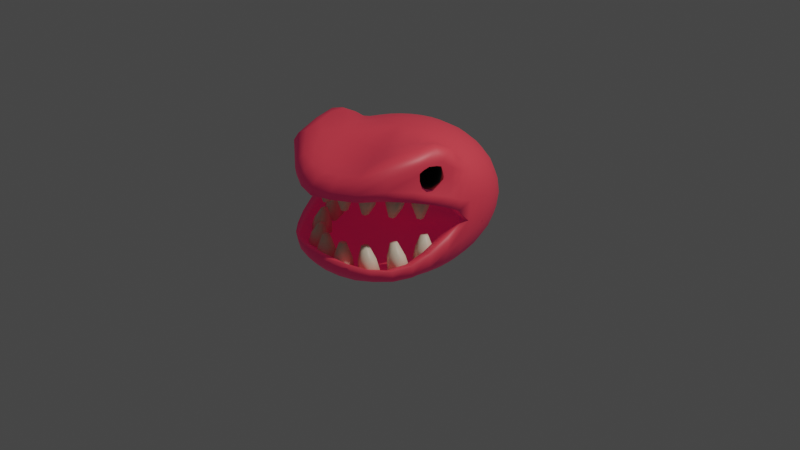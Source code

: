 # Source: plant.blend  (saved by Blender 2.93.20; exported with 4.5.12 LTS)
import bpy
from mathutils import Matrix  # noqa: F401  (used for matrix-valued properties, if any)

bpy.ops.wm.read_factory_settings(use_empty=True)
scene = bpy.context.scene
scene.name = 'Scene'

# ---- collections
col_collection = bpy.data.collections.new('Collection'); scene.collection.children.link(col_collection)

# ---- materials (node trees are filled in below, after node groups)
mat_teeth = bpy.data.materials.new('teeth')
mat_teeth.use_transparent_shadow = False
mat_head = bpy.data.materials.new('head')
mat_head.use_transparent_shadow = False
mat_eye = bpy.data.materials.new('eye')
mat_eye.use_transparent_shadow = False

# ---- material node trees
mat_teeth.use_nodes = True; mat_teeth.node_tree.nodes.clear()
_N = mat_teeth.node_tree.nodes; _L = mat_teeth.node_tree.links
n0 = _N.new('ShaderNodeBsdfPrincipled'); n0.name = 'Principled BSDF'; n0.location = (10, 300)
n0.distribution = 'GGX'
n0.subsurface_method = 'BURLEY'
n0.inputs[0].default_value = (0.8, 0.7139, 0.5395, 1.0)
n0.inputs[3].default_value = 1.45
n0.inputs[27].default_value = (0.0, 0.0, 0.0, 1.0)
n0.inputs[28].default_value = 1.0
n1 = _N.new('ShaderNodeOutputMaterial'); n1.name = 'Material Output'; n1.location = (300, 300)
_L.new(n0.outputs[0], n1.inputs[0])
n1.is_active_output = True
mat_head.use_nodes = True; mat_head.node_tree.nodes.clear()
_N = mat_head.node_tree.nodes; _L = mat_head.node_tree.links
n0 = _N.new('ShaderNodeBsdfPrincipled'); n0.name = 'Principled BSDF'; n0.location = (10, 300)
n0.distribution = 'GGX'
n0.subsurface_method = 'BURLEY'
n0.inputs[0].default_value = (0.8, 0.05746, 0.05746, 1.0)
n0.inputs[3].default_value = 1.45
n0.inputs[27].default_value = (0.0578, 0.001894, 0.01695, 1.0)
n0.inputs[28].default_value = 1.0
n1 = _N.new('ShaderNodeOutputMaterial'); n1.name = 'Material Output'; n1.location = (300, 300)
_L.new(n0.outputs[0], n1.inputs[0])
n1.is_active_output = True
mat_eye.use_nodes = True; mat_eye.node_tree.nodes.clear()
_N = mat_eye.node_tree.nodes; _L = mat_eye.node_tree.links
n0 = _N.new('ShaderNodeBsdfPrincipled'); n0.name = 'Principled BSDF'; n0.location = (10, 300)
n0.distribution = 'GGX'
n0.subsurface_method = 'BURLEY'
n0.inputs[0].default_value = (0.0, 0.0, 0.0, 1.0)
n0.inputs[1].default_value = 0.8424
n0.inputs[2].default_value = 0.07635
n0.inputs[3].default_value = 1.45
n0.inputs[27].default_value = (0.0, 0.0, 0.0, 1.0)
n0.inputs[28].default_value = 1.0
n1 = _N.new('ShaderNodeOutputMaterial'); n1.name = 'Material Output'; n1.location = (300, 300)
_L.new(n0.outputs[0], n1.inputs[0])
n1.is_active_output = True

# ---- world
world_world = bpy.data.worlds.new('World'); scene.world = world_world
world_world.use_nodes = True; world_world.node_tree.nodes.clear()
_N = world_world.node_tree.nodes; _L = world_world.node_tree.links
n0 = _N.new('ShaderNodeOutputWorld'); n0.name = 'World Output'; n0.location = (300, 300)
n1 = _N.new('ShaderNodeBackground'); n1.name = 'Background'; n1.location = (10, 300)
n1.inputs[0].default_value = (0.05088, 0.05088, 0.05088, 1.0)
_L.new(n1.outputs[0], n0.inputs[0])
n0.is_active_output = True
world_world.color = (0.05088, 0.05088, 0.05088)
world_world.use_sun_shadow = False
world_world.sun_shadow_jitter_overblur = 0.0

# ---- cameras
cam_camera = bpy.data.cameras.new('Camera')
cam_camera.clip_end = 100.0
cam_camera.ortho_scale = 7.314

# ---- lights
light_light = bpy.data.lights.new('Light', 'POINT')
light_light.transmission_factor = 0.0
light_light.energy = 1000.0
light_light.shadow_soft_size = 0.1
light_light.shadow_maximum_resolution = 0.006
light_light.use_absolute_resolution = True

# ---- meshes
me_sphere = bpy.data.meshes.new('Sphere')
me_sphere.from_pydata([(0.0, 0.1951, 1.014), (0.0, 0.3827, 0.9842), (0.0, 0.5556, 0.925), (0.0, 0.7071, 0.8388), (0.0, 0.8315, 0.7292), (0.0, 0.9239, 0.6009), (0.0, 0.9808, 0.4593), (0.0, 0.8315, -0.1166), (0.0, 0.7071, -0.2328), (0.0, 0.5556, -0.3275), (0.0, -0.2179, 0.988), (0.0, -0.4312, 0.9264), (0.0, -0.6205, 0.8495), (0.0, -0.7893, 0.8153), (0.0, -0.9329, 0.7971), (0.0, -1.045, 0.7738), (0.0, -1.112, 0.699), (0.0, -1.08, -0.008964), (0.0, -1.053, -0.1341), (0.0, -0.9788, -0.2218), (0.0, -0.8646, -0.2742), (0.0, -0.7201, -0.3057), (0.0, -0.5568, -0.3407), (0.0, -0.3827, -0.3973), (0.0, -0.1951, -0.4398), (-0.05111, -0.2207, 0.9903), (-0.1055, -0.4448, 0.9294), (-0.1513, -0.6367, 0.8607), (-0.1845, -0.7968, 0.839), (-0.2039, -0.9266, 0.8238), (-0.2132, -1.02, 0.7863), (-0.218, -1.066, 0.7045), (-0.1951, -1.06, -0.008724), (-0.1913, -1.034, -0.1338), (-0.1802, -0.961, -0.2218), (-0.1622, -0.8487, -0.2744), (-0.1379, -0.7065, -0.3059), (-0.1084, -0.5461, -0.3408), (-0.07466, -0.3753, -0.3973), (-0.03806, -0.1913, -0.4398), (-0.09005, -0.2149, 0.993), (-0.1915, -0.4421, 0.9404), (-0.2988, -0.6331, 0.9037), (-0.364, -0.7702, 0.8808), (-0.397, -0.8723, 0.8485), (-0.4209, -0.9397, 0.7966), (-0.4364, -0.9576, 0.7078), (-0.3827, -1.003, -0.008745), (-0.3753, -0.9779, -0.1331), (-0.3536, -0.9084, -0.2208), (-0.3182, -0.8013, -0.2733), (-0.2706, -0.6662, -0.3051), (-0.2126, -0.5145, -0.3405), (-0.1464, -0.3536, -0.3973), (-0.07466, -0.1802, -0.4398), (-0.1253, -0.2003, 0.9961), (-0.281, -0.4212, 0.9665), (-0.4575, -0.5961, 0.984), (-0.5741, -0.6917, 0.9872), (-0.6331, -0.7468, 0.9554), (-0.6638, -0.7811, 0.8838), (-0.6632, -0.7779, 0.7608), (-0.5556, -0.8916, -0.04271), (-0.5449, -0.8772, -0.1438), (-0.5133, -0.821, -0.2078), (-0.4619, -0.7236, -0.2601), (-0.3928, -0.6003, -0.2966), (-0.3087, -0.4629, -0.3371), (-0.2126, -0.3182, -0.3973), (-0.1084, -0.1622, -0.4398), (-0.1553, -0.1769, 0.9995), (-0.3556, -0.3781, 0.9919), (-0.5834, -0.5069, 1.038), (-0.7066, -0.4582, 1.016), (-0.7505, -0.4043, 0.9438), (-0.719, -0.3871, 0.8461), (-0.7277, -0.4967, 0.691), (-0.7071, -0.7487, -0.05062), (-0.6935, -0.7394, -0.1475), (-0.6533, -0.6976, -0.1966), (-0.5879, -0.6185, -0.2359), (-0.5, -0.5114, -0.2817), (-0.3928, -0.3935, -0.332), (-0.2706, -0.2706, -0.3973), (-0.1379, -0.1379, -0.4398), (-0.1787, -0.1455, 1.003), (-0.4015, -0.3117, 1.003), (-0.6394, -0.3241, 1.058), (-0.7405, -0.2256, 1.049), (-0.7994, -0.199, 0.9344), (-0.733, -0.1932, 0.7611), (-0.7595, -0.2927, 0.6126), (-0.8179, -0.5896, -0.004452), (-0.8076, -0.5857, -0.1028), (-0.7627, -0.5529, -0.1613), (-0.6878, -0.4896, -0.2089), (-0.5872, -0.4029, -0.2665), (-0.4619, -0.3091, -0.3287), (-0.3182, -0.2126, -0.3973), (-0.1622, -0.1084, -0.4398), (0.0, -0.002122, 1.013), (-0.1948, -0.1075, 1.007), (-0.4168, -0.2275, 0.9975), (-0.6266, -0.1553, 1.06), (-0.7736, -0.06835, 1.008), (-0.8252, -0.08797, 0.8448), (-0.81, -0.0905, 0.7087), (-0.8467, -0.152, 0.579), (-0.8781, -0.417, 0.08494), (-0.8702, -0.4126, -0.04006), (-0.8247, -0.389, -0.1142), (-0.7483, -0.3393, -0.1887), (-0.6444, -0.2776, -0.2582), (-0.5128, -0.2128, -0.3286), (-0.3536, -0.1464, -0.3973), (-0.1802, -0.07466, -0.4398), (-0.2032, -0.06481, 1.009), (-0.4114, -0.1341, 0.9849), (-0.5959, -0.04031, 1.003), (-0.7689, 0.0169, 0.9231), (-0.8196, 0.01286, 0.7924), (-0.8399, -0.008256, 0.6698), (-0.8809, -0.03783, 0.5247), (-0.892, -0.1954, 0.1934), (-0.887, -0.2062, 0.04209), (-0.8489, -0.2027, -0.08163), (-0.7759, -0.173, -0.174), (-0.674, -0.1395, -0.2525), (-0.5419, -0.1076, -0.3278), (-0.3753, -0.07466, -0.3973), (-0.1913, -0.03806, -0.4398), (-0.2039, -0.01974, 1.012), (-0.3997, -0.03831, 0.9788), (-0.5708, 0.03206, 0.9452), (-0.7502, 0.08436, 0.8721), (-0.7966, 0.09379, 0.7578), (-0.851, 0.1008, 0.6438), (-0.8821, 0.1036, 0.4754), (-0.2061, -1.018, 0.6145), (-0.8799, 0.02372, 0.09067), (-0.8465, -0.002186, -0.05139), (-0.7786, 0.0009554, -0.1545), (-0.6806, 0.004164, -0.2431), (-0.5507, 0.001504, -0.3275), (-0.3827, -5.96e-08, -0.3973), (-0.1951, -5.96e-08, -0.4398), (-0.1971, 0.02519, 1.013), (-0.3841, 0.05485, 0.9823), (-0.5547, 0.1089, 0.9251), (-0.7081, 0.1652, 0.8439), (-0.7803, 0.2068, 0.7482), (-0.8403, 0.2415, 0.6213), (-0.8708, 0.2495, 0.4542), (-0.8776, 0.2397, 0.2823), (-0.8643, 0.217, 0.1222), (-0.8274, 0.1894, -0.01982), (-0.7621, 0.1718, -0.1332), (-0.6676, 0.1452, -0.2347), (-0.5405, 0.1098, -0.3275), (-0.3753, 0.07466, -0.3973), (-0.1913, 0.03806, -0.4398), (-0.1833, 0.06768, 1.014), (-0.3565, 0.1398, 0.9838), (-0.5138, 0.2112, 0.9244), (-0.6441, 0.2766, 0.84), (-0.7393, 0.3351, 0.7343), (-0.8042, 0.3792, 0.6062), (-0.8391, 0.4013, 0.4548), (-0.8482, 0.4037, 0.2962), (-0.8332, 0.3914, 0.1451), (-0.794, 0.3679, 0.007093), (-0.7284, 0.3297, -0.1185), (-0.6355, 0.2761, -0.2328), (-0.5112, 0.2132, -0.3275), (-0.3536, 0.1464, -0.3973), (-0.1802, 0.07466, -0.4398), (-0.1634, 0.1057, 1.014), (-0.3184, 0.2122, 0.9842), (-0.4619, 0.3087, 0.925), (-0.5854, 0.3936, 0.8388), (-0.6786, 0.4659, 0.7292), (-0.7432, 0.521, 0.6009), (-0.7809, 0.5556, 0.4593), (-0.7924, 0.5676, 0.3103), (-0.7773, 0.5567, 0.1607), (-0.7372, 0.5229, 0.01645), (-0.672, 0.4679, -0.1166), (-0.581, 0.395, -0.2328), (-0.4619, 0.3087, -0.3275), (-0.3182, 0.2126, -0.3973), (-0.1622, 0.1084, -0.4398), (-0.1381, 0.1375, 1.014), (-0.2706, 0.2706, 0.9842), (-0.3928, 0.3928, 0.925), (-0.5, 0.5, 0.8388), (-0.5869, 0.5883, 0.7292), (-0.6487, 0.6547, 0.6009), (-0.6856, 0.696, 0.4593), (-0.6974, 0.7101, 0.3105), (-0.6839, 0.6965, 0.1608), (-0.646, 0.6555, 0.01645), (-0.5846, 0.589, -0.1166), (-0.4998, 0.5001, -0.2328), (-0.3928, 0.3928, -0.3275), (-0.2706, 0.2706, -0.3973), (-0.1379, 0.1379, -0.4398), (-0.1084, 0.1622, 1.014), (-0.2126, 0.3182, 0.9842), (-0.3087, 0.4619, 0.925), (-0.3928, 0.5879, 0.8388), (-0.4619, 0.6913, 0.7292), (-0.5133, 0.7682, 0.6009), (-0.5449, 0.8155, 0.4593), (-0.5556, 0.8315, 0.3105), (-0.5449, 0.8155, 0.1608), (-0.5133, 0.7682, 0.01645), (-0.4619, 0.6913, -0.1166), (-0.3928, 0.5879, -0.2328), (-0.3087, 0.4619, -0.3275), (-0.2126, 0.3182, -0.3973), (-0.1084, 0.1622, -0.4398), (-0.07466, 0.1802, 1.014), (-0.1464, 0.3536, 0.9842), (-0.2126, 0.5133, 0.925), (-0.2706, 0.6533, 0.8388), (-0.3182, 0.7682, 0.7292), (-0.3536, 0.8536, 0.6009), (-0.3753, 0.9061, 0.4593), (-0.3827, 0.9239, 0.3105), (-0.3753, 0.9061, 0.1608), (-0.3536, 0.8536, 0.01645), (-0.3182, 0.7682, -0.1166), (-0.2706, 0.6533, -0.2328), (-0.2126, 0.5133, -0.3275), (-0.1464, 0.3536, -0.3973), (-0.07466, 0.1802, -0.4398), (-0.03806, 0.1913, 1.014), (-0.07466, 0.3753, 0.9842), (-0.1084, 0.5449, 0.925), (-0.1379, 0.6935, 0.8388), (-0.1622, 0.8155, 0.7292), (-0.1802, 0.9061, 0.6009), (-0.1913, 0.9619, 0.4593), (-0.1951, 0.9808, 0.3105), (-0.1913, 0.9619, 0.1608), (-0.1802, 0.9061, 0.01645), (-0.1622, 0.8155, -0.1166), (-0.1379, 0.6935, -0.2328), (-0.1084, 0.5449, -0.3275), (-0.07466, 0.3753, -0.3973), (-0.03806, 0.1913, -0.4398), (0.0, 1.0, 0.3105), (0.0, 0.9808, 0.1608), (0.0, 0.9239, 0.01645), (0.0, 0.3827, -0.3973), (0.0, 0.1951, -0.4398), (0.0, -8.941e-08, -0.4539), (0.0, -1.124, 0.6196), (-0.1721, -1.063, -0.008428), (-0.4382, -0.9421, 0.6319), (-0.6446, -0.7555, 0.6557), (-0.7318, -0.5101, 0.5915), (-0.8819, -0.04703, 0.414), (-0.8864, 0.07434, 0.2733), (-0.2184, -1.065, 0.6284), (-0.7953, -0.3189, 0.5319), (-0.8588, -0.181, 0.4803), (-0.1687, -1.036, -0.1335), (0.0, -1.025, 0.6174), (0.0, -1.003, -0.02736), (-0.7631, -0.1976, 0.4722), (-0.7109, -0.3304, 0.5225), (-0.7738, 0.07264, 0.2479), (-0.775, -0.4189, 0.06886), (-0.7822, -0.1973, 0.1729), (-0.6236, -0.7487, -0.06477), (-0.7239, -0.5909, -0.0195), (-0.3375, -1.003, -0.01143), (-0.49, -0.8916, -0.05373), (-0.6507, -0.504, 0.5834), (-0.5595, -0.7165, 0.6348), (-0.3767, -0.9066, 0.6105), (-0.7748, -0.05681, 0.4052), (-0.859, 0.3069, 0.1798), (-0.8284, 0.1896, 0.3926), (-0.7783, 0.07679, 0.4881), (-0.6979, -0.03791, 0.5513), (-0.7988, -0.2067, -0.004513), (-0.8192, 0.02955, 0.118), (-0.6476, -0.5681, -0.136), (-0.7457, -0.3938, -0.0981), (-0.3568, -0.9043, -0.1107), (-0.522, -0.7835, -0.1572), (0.0, -0.3839, 0.6333), (-0.5466, -0.4645, 0.6897), (0.0, -0.7835, -0.218), (0.0, -0.4009, -0.2048), (0.0, 0.000997, -0.02184), (0.0, 0.05426, 0.327), (0.0, -0.8459, 0.7328), (-0.1749, -0.8276, 0.7294), (0.0, -0.6265, 0.7122), (0.0, -0.1686, 0.5182), (0.0, -0.03671, 0.4137), (0.0, 0.1639, 0.2261), (0.0, 0.285, 0.04444), (0.0, -0.9043, -0.1378), (0.0, -0.5687, -0.2308), (0.0, -0.2247, -0.1236), (-0.6236, -0.2141, 0.6254), (-0.3519, -0.6899, 0.727), (0.632, -0.2778, 0.163), (0.632, -0.3177, 0.163), (0.6666, -0.3376, 0.163), (0.7011, -0.3177, 0.163), (0.7011, -0.2778, 0.163), (0.6666, -0.2578, 0.163), (0.6666, -0.1777, -0.1338), (0.6666, -0.2038, 0.02621), (0.7705, -0.2377, -0.1338), (0.7479, -0.2508, 0.02621), (0.7705, -0.3577, -0.1338), (0.7479, -0.3447, 0.02621), (0.6666, -0.4177, -0.1338), (0.6666, -0.3916, 0.02621), (0.5627, -0.3577, -0.1338), (0.5853, -0.3447, 0.02621), (0.5627, -0.2377, -0.1338), (0.5853, -0.2508, 0.02621), (0.4752, -0.529, 0.107), (0.4752, -0.5689, 0.107), (0.5088, -0.5888, 0.1152), (0.5424, -0.5689, 0.1233), (0.5424, -0.529, 0.1233), (0.5088, -0.509, 0.1152), (0.5785, -0.4289, -0.1733), (0.5409, -0.455, -0.01777), (0.6795, -0.4889, -0.1489), (0.6199, -0.502, 0.001322), (0.6795, -0.6089, -0.1489), (0.6199, -0.5959, 0.001322), (0.5785, -0.6689, -0.1733), (0.5409, -0.6428, -0.01777), (0.4774, -0.6089, -0.1977), (0.4618, -0.5959, -0.03686), (0.4774, -0.4889, -0.1977), (0.4618, -0.502, -0.03686), (0.288, -0.7288, 0.07805), (0.288, -0.7687, 0.07805), (0.3219, -0.7887, 0.08495), (0.3558, -0.7687, 0.09184), (0.3558, -0.7288, 0.09184), (0.3219, -0.7088, 0.08495), (0.3811, -0.6288, -0.2058), (0.3492, -0.6549, -0.04905), (0.4829, -0.6888, -0.1851), (0.4288, -0.7018, -0.03283), (0.4829, -0.8088, -0.1851), (0.4288, -0.7957, -0.03283), (0.3811, -0.8688, -0.2058), (0.3492, -0.8426, -0.04905), (0.2793, -0.8088, -0.2266), (0.2695, -0.7957, -0.06527), (0.2793, -0.6888, -0.2266), (0.2695, -0.7018, -0.06527), (0.0889, -0.8346, 0.0761), (0.0889, -0.8745, 0.0761), (0.1235, -0.8945, 0.0761), (0.158, -0.8745, 0.0761), (0.158, -0.8346, 0.0761), (0.1235, -0.8146, 0.0761), (0.1235, -0.7345, -0.2207), (0.1235, -0.7607, -0.06065), (0.2274, -0.7945, -0.2207), (0.2048, -0.8076, -0.06065), (0.2274, -0.9145, -0.2207), (0.2048, -0.9015, -0.06065), (0.1235, -0.9745, -0.2207), (0.1235, -0.9484, -0.06065), (0.01954, -0.9145, -0.2207), (0.04215, -0.9015, -0.06065), (0.01954, -0.7945, -0.2207), (0.04215, -0.8076, -0.06065), (0.5988, -0.3056, 0.3438), (0.5988, -0.3422, 0.3438), (0.6305, -0.3605, 0.3438), (0.6622, -0.3422, 0.3438), (0.6622, -0.3056, 0.3438), (0.6305, -0.2873, 0.3438), (0.6305, -0.2139, 0.6158), (0.6305, -0.2378, 0.4692), (0.7258, -0.2689, 0.6158), (0.705, -0.2808, 0.4692), (0.7258, -0.3789, 0.6158), (0.705, -0.3669, 0.4692), (0.6305, -0.4339, 0.6158), (0.6305, -0.41, 0.4692), (0.5352, -0.3789, 0.6158), (0.5559, -0.3669, 0.4692), (0.5352, -0.2689, 0.6158), (0.5559, -0.2808, 0.4692), (0.455, -0.5359, 0.395), (0.455, -0.5725, 0.395), (0.4858, -0.5908, 0.3876), (0.5166, -0.5725, 0.3802), (0.5166, -0.5359, 0.3802), (0.4858, -0.5176, 0.3876), (0.5497, -0.4442, 0.6521), (0.5152, -0.4681, 0.5095), (0.6423, -0.4992, 0.6297), (0.5877, -0.5112, 0.492), (0.6423, -0.6092, 0.6297), (0.5877, -0.5972, 0.492), (0.5497, -0.6642, 0.6521), (0.5152, -0.6403, 0.5095), (0.4571, -0.6092, 0.6744), (0.4428, -0.5972, 0.527), (0.4571, -0.4992, 0.6744), (0.4428, -0.5112, 0.527), (0.2834, -0.7191, 0.4216), (0.2834, -0.7557, 0.4216), (0.3144, -0.774, 0.4153), (0.3455, -0.7557, 0.409), (0.3455, -0.7191, 0.409), (0.3144, -0.7008, 0.4153), (0.3687, -0.6274, 0.6819), (0.3395, -0.6513, 0.5382), (0.4621, -0.6824, 0.6629), (0.4125, -0.6944, 0.5233), (0.4621, -0.7924, 0.6629), (0.4125, -0.7805, 0.5233), (0.3687, -0.8474, 0.6819), (0.3395, -0.8235, 0.5382), (0.2754, -0.7924, 0.7009), (0.2664, -0.7805, 0.553), (0.2754, -0.6824, 0.7009), (0.2664, -0.6944, 0.553), (0.1008, -0.8161, 0.4234), (0.1008, -0.8527, 0.4234), (0.1325, -0.871, 0.4234), (0.1642, -0.8527, 0.4234), (0.1642, -0.8161, 0.4234), (0.1325, -0.7978, 0.4234), (0.1325, -0.7244, 0.6955), (0.1325, -0.7483, 0.5488), (0.2278, -0.7794, 0.6955), (0.2071, -0.7914, 0.5488), (0.2278, -0.8894, 0.6955), (0.2071, -0.8775, 0.5488), (0.1325, -0.9444, 0.6955), (0.1325, -0.9205, 0.5488), (0.03723, -0.8894, 0.6955), (0.05797, -0.8775, 0.5488), (0.03723, -0.7794, 0.6955), (0.05797, -0.7914, 0.5488), (-0.5451, -0.2248, 0.6509), (-0.5004, -0.1591, 0.7626), (-0.7781, -0.3389, 0.7097), (-0.7643, -0.2834, 0.6696), (-0.7317, -0.2252, 0.6489), (-0.685, -0.1732, 0.6508), (-0.6315, -0.1353, 0.6749), (-0.5792, -0.1174, 0.7177), (-0.5362, -0.1221, 0.7726), (-0.8038, -0.3227, 0.7524), (-0.8118, -0.2534, 0.7486), (-0.7936, -0.186, 0.7521), (-0.7521, -0.1308, 0.7625), (-0.6934, -0.09616, 0.7782), (-0.6266, -0.0874, 0.7967), (-0.5619, -0.1058, 0.8153), (-0.8043, -0.3367, 0.803), (-0.8127, -0.2794, 0.8419), (-0.7949, -0.22, 0.8741), (-0.7534, -0.1676, 0.8945), (-0.6947, -0.1301, 0.9001), (-0.6276, -0.1134, 0.8901), (-0.5624, -0.1199, 0.8658), (-0.7793, -0.3729, 0.8316), (-0.7666, -0.3462, 0.8949), (-0.7347, -0.3072, 0.9433), (-0.6882, -0.262, 0.9695), (-0.6345, -0.2174, 0.9694), (-0.5815, -0.1802, 0.9431), (-0.5374, -0.156, 0.8945), (-0.5089, -0.1486, 0.8312), (-0.7708, -0.3833, 0.7631), (-0.7435, -0.4099, 0.8217), (-0.7005, -0.4146, 0.8765), (-0.6483, -0.3966, 0.9193), (-0.5947, -0.3588, 0.9435), (-0.5481, -0.3068, 0.9454), (-0.5154, -0.2486, 0.9247), (-0.5016, -0.1931, 0.8846), (-0.7179, -0.4262, 0.7789), (-0.6531, -0.4446, 0.7975), (-0.5863, -0.4358, 0.8161), (-0.5277, -0.4012, 0.8317), (-0.4861, -0.346, 0.8421), (-0.468, -0.2786, 0.8457), (-0.476, -0.2093, 0.8418), (-0.7174, -0.4121, 0.7284), (-0.6521, -0.4186, 0.7042), (-0.5851, -0.4018, 0.6941), (-0.5263, -0.3644, 0.6997), (-0.4849, -0.312, 0.7202), (-0.467, -0.2526, 0.7523), (-0.4755, -0.1952, 0.7913), (-0.7423, -0.3759, 0.6997), (-0.6982, -0.3518, 0.6512), (-0.6453, -0.3146, 0.6248), (-0.5915, -0.27, 0.6247), (-0.5131, -0.1858, 0.6993)], [], [(12, 11, 26, 27), (19, 18, 267, 33, 34), (13, 12, 27, 28), (20, 19, 34, 35), (14, 13, 28, 29), (21, 20, 35, 36), (15, 14, 29, 30), (22, 21, 36, 37), (16, 15, 30, 31), (23, 22, 37, 38), (257, 16, 31, 264), (10, 100, 25), (256, 24, 39), (267, 258, 32, 33), (11, 10, 25, 26), (38, 37, 52, 53), (31, 30, 45, 46), (39, 38, 53, 54), (264, 31, 46, 259), (25, 100, 40), (256, 39, 54), (33, 32, 47, 48), (26, 25, 40, 41), (34, 33, 48, 49), (27, 26, 41, 42), (35, 34, 49, 50), (28, 27, 42, 43), (36, 35, 50, 51), (29, 28, 43, 44), (37, 36, 51, 52), (30, 29, 44, 45), (42, 41, 56, 57), (50, 49, 64, 65), (43, 42, 57, 58), (51, 50, 65, 66), (44, 43, 58, 59), (52, 51, 66, 67), (45, 44, 59, 60), (53, 52, 67, 68), (46, 45, 60, 61), (54, 53, 68, 69), (259, 46, 61, 260), (40, 100, 55), (256, 54, 69), (48, 47, 62, 63), (41, 40, 55, 56), (49, 48, 63, 64), (61, 60, 75, 76), (69, 68, 83, 84), (260, 61, 76, 261), (55, 100, 70), (256, 69, 84), (63, 62, 77, 78), (56, 55, 70, 71), (64, 63, 78, 79), (57, 56, 71, 72), (65, 64, 79, 80), (58, 57, 72, 73), (66, 65, 80, 81), (59, 58, 73, 74), (67, 66, 81, 82), (60, 59, 74, 75), (68, 67, 82, 83), (80, 79, 94, 95), (73, 72, 87, 88), (81, 80, 95, 96), (74, 73, 88, 89), (82, 81, 96, 97), (75, 74, 89, 90), (83, 82, 97, 98), (76, 75, 90, 91), (84, 83, 98, 99), (261, 76, 91, 265), (70, 100, 85), (256, 84, 99), (78, 77, 92, 93), (71, 70, 85, 86), (79, 78, 93, 94), (72, 71, 86, 87), (99, 98, 114, 115), (265, 91, 107, 266), (85, 100, 101), (256, 99, 115), (93, 92, 108, 109), (86, 85, 101, 102), (94, 93, 109, 110), (87, 86, 102, 103), (95, 94, 110, 111), (88, 87, 103, 104), (96, 95, 111, 112), (89, 88, 104, 105), (97, 96, 112, 113), (90, 89, 105, 106), (98, 97, 113, 114), (91, 90, 106, 107), (112, 111, 126, 127), (105, 104, 119, 120), (113, 112, 127, 128), (106, 105, 120, 121), (114, 113, 128, 129), (107, 106, 121, 122), (115, 114, 129, 130), (266, 107, 122, 262), (101, 100, 116), (256, 115, 130), (109, 108, 123, 124), (102, 101, 116, 117), (110, 109, 124, 125), (103, 102, 117, 118), (111, 110, 125, 126), (104, 103, 118, 119), (116, 100, 131), (256, 130, 145), (124, 123, 263, 139), (117, 116, 131, 132), (125, 124, 139, 140), (118, 117, 132, 133), (126, 125, 140, 141), (119, 118, 133, 134), (127, 126, 141, 142), (120, 119, 134, 135), (128, 127, 142, 143), (121, 120, 135, 136), (129, 128, 143, 144), (122, 121, 136, 137), (130, 129, 144, 145), (262, 122, 137, 263), (135, 134, 149, 150), (143, 142, 157, 158), (136, 135, 150, 151), (144, 143, 158, 159), (137, 136, 151, 152), (145, 144, 159, 160), (263, 137, 152, 153), (131, 100, 146), (256, 145, 160), (139, 263, 153, 154), (132, 131, 146, 147), (140, 139, 154, 155), (133, 132, 147, 148), (141, 140, 155, 156), (134, 133, 148, 149), (142, 141, 156, 157), (154, 153, 168, 169), (147, 146, 161, 162), (155, 154, 169, 170), (148, 147, 162, 163), (156, 155, 170, 171), (149, 148, 163, 164), (157, 156, 171, 172), (150, 149, 164, 165), (158, 157, 172, 173), (151, 150, 165, 166), (159, 158, 173, 174), (152, 151, 166, 167), (160, 159, 174, 175), (153, 152, 167, 168), (146, 100, 161), (256, 160, 175), (173, 172, 187, 188), (166, 165, 180, 181), (174, 173, 188, 189), (167, 166, 181, 182), (175, 174, 189, 190), (168, 167, 182, 183), (161, 100, 176), (256, 175, 190), (169, 168, 183, 184), (162, 161, 176, 177), (170, 169, 184, 185), (163, 162, 177, 178), (171, 170, 185, 186), (164, 163, 178, 179), (172, 171, 186, 187), (165, 164, 179, 180), (177, 176, 191, 192), (185, 184, 199, 200), (178, 177, 192, 193), (186, 185, 200, 201), (179, 178, 193, 194), (187, 186, 201, 202), (180, 179, 194, 195), (188, 187, 202, 203), (181, 180, 195, 196), (189, 188, 203, 204), (182, 181, 196, 197), (190, 189, 204, 205), (183, 182, 197, 198), (176, 100, 191), (256, 190, 205), (184, 183, 198, 199), (196, 195, 210, 211), (204, 203, 218, 219), (197, 196, 211, 212), (205, 204, 219, 220), (198, 197, 212, 213), (191, 100, 206), (256, 205, 220), (199, 198, 213, 214), (192, 191, 206, 207), (200, 199, 214, 215), (193, 192, 207, 208), (201, 200, 215, 216), (194, 193, 208, 209), (202, 201, 216, 217), (195, 194, 209, 210), (203, 202, 217, 218), (215, 214, 229, 230), (208, 207, 222, 223), (216, 215, 230, 231), (209, 208, 223, 224), (217, 216, 231, 232), (210, 209, 224, 225), (218, 217, 232, 233), (211, 210, 225, 226), (219, 218, 233, 234), (212, 211, 226, 227), (220, 219, 234, 235), (213, 212, 227, 228), (206, 100, 221), (256, 220, 235), (214, 213, 228, 229), (207, 206, 221, 222), (234, 233, 248, 249), (227, 226, 241, 242), (235, 234, 249, 250), (228, 227, 242, 243), (221, 100, 236), (256, 235, 250), (229, 228, 243, 244), (222, 221, 236, 237), (230, 229, 244, 245), (223, 222, 237, 238), (231, 230, 245, 246), (224, 223, 238, 239), (232, 231, 246, 247), (225, 224, 239, 240), (233, 232, 247, 248), (226, 225, 240, 241), (246, 245, 253, 7), (239, 238, 2, 3), (247, 246, 7, 8), (240, 239, 3, 4), (248, 247, 8, 9), (241, 240, 4, 5), (249, 248, 9, 254), (242, 241, 5, 6), (250, 249, 254, 255), (243, 242, 6, 251), (236, 100, 0), (256, 250, 255), (244, 243, 251, 252), (237, 236, 0, 1), (245, 244, 252, 253), (238, 237, 1, 2), (92, 77, 275, 276), (62, 47, 277, 278), (108, 92, 276, 273), (77, 62, 278, 275), (47, 32, 258, 277), (270, 282, 284, 285), (264, 138, 268, 257), (279, 271, 286, 309), (274, 273, 287, 288), (281, 280, 294, 310), (278, 277, 291, 292), (273, 276, 290, 287), (277, 269, 306, 291), (276, 275, 289, 290), (275, 278, 292, 289), (271, 270, 285, 286), (272, 274, 288, 283), (282, 272, 283, 284), (280, 279, 309, 294), (277, 258, 17, 269), (123, 108, 273, 274), (265, 266, 270, 271), (262, 263, 272, 282), (259, 260, 280, 281), (261, 265, 271, 279), (266, 262, 282, 270), (264, 259, 281, 138), (260, 261, 279, 280), (263, 123, 274, 272), (18, 17, 258, 267), (24, 23, 38, 39), (283, 288, 297, 305), (294, 309, 302, 293), (300, 310, 301, 299), (285, 284, 304, 298), (309, 286, 303, 302), (310, 294, 293, 301), (284, 283, 305, 304), (286, 285, 298, 303), (288, 287, 308, 297), (290, 289, 307, 296), (292, 291, 306, 295), (287, 290, 296, 308), (289, 292, 295, 307), (138, 281, 310, 300), (268, 138, 300, 299), (326, 324, 313, 312), (324, 322, 314, 313), (320, 318, 316, 315), (318, 328, 311, 316), (322, 320, 315, 314), (315, 316, 311, 312, 313, 314), (317, 318, 320, 319), (319, 320, 322, 321), (321, 322, 324, 323), (323, 324, 326, 325), (328, 326, 312, 311), (325, 326, 328, 327), (327, 328, 318, 317), (317, 319, 321, 323, 325, 327), (344, 342, 331, 330), (342, 340, 332, 331), (338, 336, 334, 333), (336, 346, 329, 334), (340, 338, 333, 332), (333, 334, 329, 330, 331, 332), (335, 336, 338, 337), (337, 338, 340, 339), (339, 340, 342, 341), (341, 342, 344, 343), (346, 344, 330, 329), (343, 344, 346, 345), (345, 346, 336, 335), (335, 337, 339, 341, 343, 345), (362, 360, 349, 348), (360, 358, 350, 349), (356, 354, 352, 351), (354, 364, 347, 352), (358, 356, 351, 350), (351, 352, 347, 348, 349, 350), (353, 354, 356, 355), (355, 356, 358, 357), (357, 358, 360, 359), (359, 360, 362, 361), (364, 362, 348, 347), (361, 362, 364, 363), (363, 364, 354, 353), (353, 355, 357, 359, 361, 363), (380, 378, 367, 366), (378, 376, 368, 367), (374, 372, 370, 369), (372, 382, 365, 370), (376, 374, 369, 368), (369, 370, 365, 366, 367, 368), (371, 372, 374, 373), (373, 374, 376, 375), (375, 376, 378, 377), (377, 378, 380, 379), (382, 380, 366, 365), (379, 380, 382, 381), (381, 382, 372, 371), (371, 373, 375, 377, 379, 381), (398, 396, 385, 384), (396, 394, 386, 385), (392, 390, 388, 387), (390, 400, 383, 388), (394, 392, 387, 386), (387, 388, 383, 384, 385, 386), (389, 390, 392, 391), (391, 392, 394, 393), (393, 394, 396, 395), (395, 396, 398, 397), (400, 398, 384, 383), (397, 398, 400, 399), (399, 400, 390, 389), (389, 391, 393, 395, 397, 399), (416, 414, 403, 402), (414, 412, 404, 403), (410, 408, 406, 405), (408, 418, 401, 406), (412, 410, 405, 404), (405, 406, 401, 402, 403, 404), (407, 408, 410, 409), (409, 410, 412, 411), (411, 412, 414, 413), (413, 414, 416, 415), (418, 416, 402, 401), (415, 416, 418, 417), (417, 418, 408, 407), (407, 409, 411, 413, 415, 417), (434, 432, 421, 420), (432, 430, 422, 421), (428, 426, 424, 423), (426, 436, 419, 424), (430, 428, 423, 422), (423, 424, 419, 420, 421, 422), (425, 426, 428, 427), (427, 428, 430, 429), (429, 430, 432, 431), (431, 432, 434, 433), (436, 434, 420, 419), (433, 434, 436, 435), (435, 436, 426, 425), (425, 427, 429, 431, 433, 435), (452, 450, 439, 438), (450, 448, 440, 439), (446, 444, 442, 441), (444, 454, 437, 442), (448, 446, 441, 440), (441, 442, 437, 438, 439, 440), (443, 444, 446, 445), (445, 446, 448, 447), (447, 448, 450, 449), (449, 450, 452, 451), (454, 452, 438, 437), (451, 452, 454, 453), (453, 454, 444, 443), (443, 445, 447, 449, 451, 453), (456, 512, 462, 463), (455, 511, 460, 461), (510, 509, 458, 459), (508, 486, 457), (485, 456, 463), (512, 455, 461, 462), (511, 510, 459, 460), (509, 508, 457, 458), (485, 463, 470), (462, 461, 468, 469), (460, 459, 466, 467), (458, 457, 464, 465), (463, 462, 469, 470), (461, 460, 467, 468), (459, 458, 465, 466), (457, 486, 464), (467, 466, 473, 474), (465, 464, 471, 472), (470, 469, 476, 477), (468, 467, 474, 475), (466, 465, 472, 473), (464, 486, 471), (485, 470, 477), (469, 468, 475, 476), (477, 476, 483, 484), (475, 474, 481, 482), (473, 472, 479, 480), (471, 486, 478), (485, 477, 484), (476, 475, 482, 483), (474, 473, 480, 481), (472, 471, 478, 479), (480, 479, 488, 489), (478, 486, 487), (485, 484, 493), (483, 482, 491, 492), (481, 480, 489, 490), (479, 478, 487, 488), (484, 483, 492, 493), (482, 481, 490, 491), (485, 493, 500), (492, 491, 498, 499), (490, 489, 496, 497), (488, 487, 494, 495), (493, 492, 499, 500), (491, 490, 497, 498), (489, 488, 495, 496), (487, 486, 494), (495, 494, 501, 502), (500, 499, 506, 507), (498, 497, 504, 505), (496, 495, 502, 503), (494, 486, 501), (485, 500, 507), (499, 498, 505, 506), (497, 496, 503, 504), (507, 506, 512, 456), (505, 504, 511, 455), (503, 502, 509, 510), (501, 486, 508), (485, 507, 456), (506, 505, 455, 512), (504, 503, 510, 511), (502, 501, 508, 509)])
me_sphere.polygons.foreach_set('use_smooth', [True] * 477)
me_sphere.polygons.foreach_set('material_index', [1, 1, 1, 1, 1, 1, 1, 1, 1, 1, 1, 1, 1, 1, 1, 1, 1, 1, 1, 1, 1, 1, 1, 1, 1, 1, 1, 1, 1, 1, 1, 1, 1, 1, 1, 1, 1, 1, 1, 1, 1, 1, 1, 1, 1, 1, 1, 1, 1, 1, 1, 1, 1, 1, 1, 1, 1, 1, 1, 1, 1, 1, 1, 1, 1, 1, 1, 1, 1, 1, 1, 1, 1, 1, 1, 1, 1, 1, 1, 1, 1, 1, 1, 1, 1, 1, 1, 1, 1, 1, 1, 1, 1, 1, 1, 1, 1, 1, 1, 1, 1, 1, 1, 1, 1, 1, 1, 1, 1, 1, 1, 1, 1, 1, 1, 1, 1, 1, 1, 1, 1, 1, 1, 1, 1, 1, 1, 1, 1, 1, 1, 1, 1, 1, 1, 1, 1, 1, 1, 1, 1, 1, 1, 1, 1, 1, 1, 1, 1, 1, 1, 1, 1, 1, 1, 1, 1, 1, 1, 1, 1, 1, 1, 1, 1, 1, 1, 1, 1, 1, 1, 1, 1, 1, 1, 1, 1, 1, 1, 1, 1, 1, 1, 1, 1, 1, 1, 1, 1, 1, 1, 1, 1, 1, 1, 1, 1, 1, 1, 1, 1, 1, 1, 1, 1, 1, 1, 1, 1, 1, 1, 1, 1, 1, 1, 1, 1, 1, 1, 1, 1, 1, 1, 1, 1, 1, 1, 1, 1, 1, 1, 1, 1, 1, 1, 1, 1, 1, 1, 1, 1, 1, 1, 1, 1, 1, 1, 1, 1, 1, 1, 1, 1, 1, 1, 1, 1, 1, 1, 1, 1, 1, 1, 1, 1, 1, 1, 1, 1, 1, 1, 1, 1, 1, 1, 1, 1, 1, 1, 1, 1, 1, 1, 1, 1, 1, 1, 1, 1, 1, 1, 1, 1, 1, 1, 1, 1, 1, 1, 1, 1, 0, 0, 0, 0, 0, 0, 0, 0, 0, 0, 0, 0, 0, 0, 0, 0, 0, 0, 0, 0, 0, 0, 0, 0, 0, 0, 0, 0, 0, 0, 0, 0, 0, 0, 0, 0, 0, 0, 0, 0, 0, 0, 0, 0, 0, 0, 0, 0, 0, 0, 0, 0, 0, 0, 0, 0, 0, 0, 0, 0, 0, 0, 0, 0, 0, 0, 0, 0, 0, 0, 0, 0, 0, 0, 0, 0, 0, 0, 0, 0, 0, 0, 0, 0, 0, 0, 0, 0, 0, 0, 0, 0, 0, 0, 0, 0, 0, 0, 0, 0, 0, 0, 0, 0, 0, 0, 0, 0, 0, 0, 0, 0, 2, 2, 2, 2, 2, 2, 2, 2, 2, 2, 2, 2, 2, 2, 2, 2, 2, 2, 2, 2, 2, 2, 2, 2, 2, 2, 2, 2, 2, 2, 2, 2, 2, 2, 2, 2, 2, 2, 2, 2, 2, 2, 2, 2, 2, 2, 2, 2, 2, 2, 2, 2, 2, 2, 2, 2, 2, 2, 2, 2, 2, 2, 2, 2])
_uv = me_sphere.uv_layers.new(name='UVMap')
_uv.uv.foreach_set('vector', [0.25, 0.8125, 0.25, 0.875, 0.2188, 0.875, 0.2188, 0.8125, 0.25, 0.375, 0.25, 0.4375, 0.2224, 0.4375, 0.2188, 0.4375, 0.2188, 0.375, 0.25, 0.75, 0.25, 0.8125, 0.2188, 0.8125, 0.2188, 0.75, 0.25, 0.3125, 0.25, 0.375, 0.2188, 0.375, 0.2188, 0.3125, 0.25, 0.6875, 0.25, 0.75, 0.2188, 0.75, 0.2188, 0.6875, 0.25, 0.25, 0.25, 0.3125, 0.2188, 0.3125, 0.2188, 0.25, 0.25, 0.625, 0.25, 0.6875, 0.2188, 0.6875, 0.2188, 0.625, 0.25, 0.1875, 0.25, 0.25, 0.2188, 0.25, 0.2188, 0.1875, 0.25, 0.5625, 0.25, 0.625, 0.2188, 0.625, 0.2188, 0.5625, 0.25, 0.125, 0.25, 0.1875, 0.2188, 0.1875, 0.2188, 0.125, 0.25, 0.5, 0.25, 0.5625, 0.2188, 0.5625, 0.2187, 0.5, 0.25, 0.9375, 0.2344, 1.0, 0.2188, 0.9375, 0.2344, 0.0, 0.25, 0.0625, 0.2188, 0.0625, 0.2224, 0.4375, 0.2224, 0.5, 0.2187, 0.5, 0.2188, 0.4375, 0.25, 0.875, 0.25, 0.9375, 0.2188, 0.9375, 0.2188, 0.875, 0.2188, 0.125, 0.2188, 0.1875, 0.1875, 0.1875, 0.1875, 0.125, 0.2188, 0.5625, 0.2188, 0.625, 0.1875, 0.625, 0.1875, 0.5625, 0.2188, 0.0625, 0.2188, 0.125, 0.1875, 0.125, 0.1875, 0.0625, 0.2187, 0.5, 0.2188, 0.5625, 0.1875, 0.5625, 0.1875, 0.5, 0.2188, 0.9375, 0.2031, 1.0, 0.1875, 0.9375, 0.2031, 0.0, 0.2188, 0.0625, 0.1875, 0.0625, 0.2188, 0.4375, 0.2187, 0.5, 0.1875, 0.5, 0.1875, 0.4375, 0.2188, 0.875, 0.2188, 0.9375, 0.1875, 0.9375, 0.1875, 0.875, 0.2188, 0.375, 0.2188, 0.4375, 0.1875, 0.4375, 0.1875, 0.375, 0.2188, 0.8125, 0.2188, 0.875, 0.1875, 0.875, 0.1875, 0.8125, 0.2188, 0.3125, 0.2188, 0.375, 0.1875, 0.375, 0.1875, 0.3125, 0.2188, 0.75, 0.2188, 0.8125, 0.1875, 0.8125, 0.1875, 0.75, 0.2188, 0.25, 0.2188, 0.3125, 0.1875, 0.3125, 0.1875, 0.25, 0.2188, 0.6875, 0.2188, 0.75, 0.1875, 0.75, 0.1875, 0.6875, 0.2188, 0.1875, 0.2188, 0.25, 0.1875, 0.25, 0.1875, 0.1875, 0.2188, 0.625, 0.2188, 0.6875, 0.1875, 0.6875, 0.1875, 0.625, 0.1875, 0.8125, 0.1875, 0.875, 0.1563, 0.875, 0.1562, 0.8125, 0.1875, 0.3125, 0.1875, 0.375, 0.1562, 0.375, 0.1563, 0.3125, 0.1875, 0.75, 0.1875, 0.8125, 0.1562, 0.8125, 0.1563, 0.75, 0.1875, 0.25, 0.1875, 0.3125, 0.1563, 0.3125, 0.1563, 0.25, 0.1875, 0.6875, 0.1875, 0.75, 0.1563, 0.75, 0.1563, 0.6875, 0.1875, 0.1875, 0.1875, 0.25, 0.1563, 0.25, 0.1562, 0.1875, 0.1875, 0.625, 0.1875, 0.6875, 0.1563, 0.6875, 0.1563, 0.625, 0.1875, 0.125, 0.1875, 0.1875, 0.1562, 0.1875, 0.1563, 0.125, 0.1875, 0.5625, 0.1875, 0.625, 0.1563, 0.625, 0.1562, 0.5625, 0.1875, 0.0625, 0.1875, 0.125, 0.1563, 0.125, 0.1563, 0.0625, 0.1875, 0.5, 0.1875, 0.5625, 0.1562, 0.5625, 0.1562, 0.5, 0.1875, 0.9375, 0.1719, 1.0, 0.1563, 0.9375, 0.1719, 0.0, 0.1875, 0.0625, 0.1563, 0.0625, 0.1875, 0.4375, 0.1875, 0.5, 0.1562, 0.5, 0.1562, 0.4375, 0.1875, 0.875, 0.1875, 0.9375, 0.1563, 0.9375, 0.1563, 0.875, 0.1875, 0.375, 0.1875, 0.4375, 0.1562, 0.4375, 0.1562, 0.375, 0.1562, 0.5625, 0.1563, 0.625, 0.125, 0.625, 0.125, 0.5625, 0.1563, 0.0625, 0.1563, 0.125, 0.125, 0.125, 0.125, 0.0625, 0.1562, 0.5, 0.1562, 0.5625, 0.125, 0.5625, 0.125, 0.5, 0.1563, 0.9375, 0.1406, 1.0, 0.125, 0.9375, 0.1406, 0.0, 0.1563, 0.0625, 0.125, 0.0625, 0.1562, 0.4375, 0.1562, 0.5, 0.125, 0.5, 0.125, 0.4375, 0.1563, 0.875, 0.1563, 0.9375, 0.125, 0.9375, 0.125, 0.875, 0.1562, 0.375, 0.1562, 0.4375, 0.125, 0.4375, 0.125, 0.375, 0.1562, 0.8125, 0.1563, 0.875, 0.125, 0.875, 0.125, 0.8125, 0.1563, 0.3125, 0.1562, 0.375, 0.125, 0.375, 0.125, 0.3125, 0.1563, 0.75, 0.1562, 0.8125, 0.125, 0.8125, 0.125, 0.75, 0.1563, 0.25, 0.1563, 0.3125, 0.125, 0.3125, 0.125, 0.25, 0.1563, 0.6875, 0.1563, 0.75, 0.125, 0.75, 0.125, 0.6875, 0.1562, 0.1875, 0.1563, 0.25, 0.125, 0.25, 0.125, 0.1875, 0.1563, 0.625, 0.1563, 0.6875, 0.125, 0.6875, 0.125, 0.625, 0.1563, 0.125, 0.1562, 0.1875, 0.125, 0.1875, 0.125, 0.125, 0.125, 0.3125, 0.125, 0.375, 0.09375, 0.375, 0.09375, 0.3125, 0.125, 0.75, 0.125, 0.8125, 0.09375, 0.8125, 0.09375, 0.75, 0.125, 0.25, 0.125, 0.3125, 0.09375, 0.3125, 0.09375, 0.25, 0.125, 0.6875, 0.125, 0.75, 0.09375, 0.75, 0.09375, 0.6875, 0.125, 0.1875, 0.125, 0.25, 0.09375, 0.25, 0.09375, 0.1875, 0.125, 0.625, 0.125, 0.6875, 0.09375, 0.6875, 0.09375, 0.625, 0.125, 0.125, 0.125, 0.1875, 0.09375, 0.1875, 0.09375, 0.125, 0.125, 0.5625, 0.125, 0.625, 0.09375, 0.625, 0.09375, 0.5625, 0.125, 0.0625, 0.125, 0.125, 0.09375, 0.125, 0.09375, 0.0625, 0.125, 0.5, 0.125, 0.5625, 0.09375, 0.5625, 0.09375, 0.5, 0.125, 0.9375, 0.1094, 1.0, 0.09375, 0.9375, 0.1094, 0.0, 0.125, 0.0625, 0.09375, 0.0625, 0.125, 0.4375, 0.125, 0.5, 0.09375, 0.5, 0.09375, 0.4375, 0.125, 0.875, 0.125, 0.9375, 0.09375, 0.9375, 0.09375, 0.875, 0.125, 0.375, 0.125, 0.4375, 0.09375, 0.4375, 0.09375, 0.375, 0.125, 0.8125, 0.125, 0.875, 0.09375, 0.875, 0.09375, 0.8125, 0.09375, 0.0625, 0.09375, 0.125, 0.0625, 0.125, 0.0625, 0.0625, 0.09375, 0.5, 0.09375, 0.5625, 0.0625, 0.5625, 0.0625, 0.5, 0.09375, 0.9375, 0.07813, 1.0, 0.0625, 0.9375, 0.07813, 0.0, 0.09375, 0.0625, 0.0625, 0.0625, 0.09375, 0.4375, 0.09375, 0.5, 0.0625, 0.5, 0.0625, 0.4375, 0.09375, 0.875, 0.09375, 0.9375, 0.0625, 0.9375, 0.0625, 0.875, 0.09375, 0.375, 0.09375, 0.4375, 0.0625, 0.4375, 0.0625, 0.375, 0.09375, 0.8125, 0.09375, 0.875, 0.0625, 0.875, 0.0625, 0.8125, 0.09375, 0.3125, 0.09375, 0.375, 0.0625, 0.375, 0.0625, 0.3125, 0.09375, 0.75, 0.09375, 0.8125, 0.0625, 0.8125, 0.0625, 0.75, 0.09375, 0.25, 0.09375, 0.3125, 0.0625, 0.3125, 0.0625, 0.25, 0.09375, 0.6875, 0.09375, 0.75, 0.0625, 0.75, 0.0625, 0.6875, 0.09375, 0.1875, 0.09375, 0.25, 0.0625, 0.25, 0.0625, 0.1875, 0.09375, 0.625, 0.09375, 0.6875, 0.0625, 0.6875, 0.0625, 0.625, 0.09375, 0.125, 0.09375, 0.1875, 0.0625, 0.1875, 0.0625, 0.125, 0.09375, 0.5625, 0.09375, 0.625, 0.0625, 0.625, 0.0625, 0.5625, 0.0625, 0.25, 0.0625, 0.3125, 0.03125, 0.3125, 0.03125, 0.25, 0.0625, 0.6875, 0.0625, 0.75, 0.03125, 0.75, 0.03125, 0.6875, 0.0625, 0.1875, 0.0625, 0.25, 0.03125, 0.25, 0.03125, 0.1875, 0.0625, 0.625, 0.0625, 0.6875, 0.03125, 0.6875, 0.03125, 0.625, 0.0625, 0.125, 0.0625, 0.1875, 0.03125, 0.1875, 0.03125, 0.125, 0.0625, 0.5625, 0.0625, 0.625, 0.03125, 0.625, 0.03125, 0.5625, 0.0625, 0.0625, 0.0625, 0.125, 0.03125, 0.125, 0.03125, 0.0625, 0.0625, 0.5, 0.0625, 0.5625, 0.03125, 0.5625, 0.03125, 0.5, 0.0625, 0.9375, 0.04688, 1.0, 0.03125, 0.9375, 0.04688, 0.0, 0.0625, 0.0625, 0.03125, 0.0625, 0.0625, 0.4375, 0.0625, 0.5, 0.03125, 0.5, 0.03125, 0.4375, 0.0625, 0.875, 0.0625, 0.9375, 0.03125, 0.9375, 0.03125, 0.875, 0.0625, 0.375, 0.0625, 0.4375, 0.03125, 0.4375, 0.03125, 0.375, 0.0625, 0.8125, 0.0625, 0.875, 0.03125, 0.875, 0.03125, 0.8125, 0.0625, 0.3125, 0.0625, 0.375, 0.03125, 0.375, 0.03125, 0.3125, 0.0625, 0.75, 0.0625, 0.8125, 0.03125, 0.8125, 0.03125, 0.75, 0.03125, 0.9375, 0.01563, 1.0, 8.941e-08, 0.9375, 0.01563, 0.0, 0.03125, 0.0625, 8.941e-08, 0.0625, 0.03125, 0.4375, 0.03125, 0.5, 0.0, 0.5, 0.0, 0.4375, 0.03125, 0.875, 0.03125, 0.9375, 8.941e-08, 0.9375, 2.98e-08, 0.875, 0.03125, 0.375, 0.03125, 0.4375, 0.0, 0.4375, 0.0, 0.375, 0.03125, 0.8125, 0.03125, 0.875, 2.98e-08, 0.875, 0.0, 0.8125, 0.03125, 0.3125, 0.03125, 0.375, 0.0, 0.375, 2.98e-08, 0.3125, 0.03125, 0.75, 0.03125, 0.8125, 0.0, 0.8125, 2.98e-08, 0.75, 0.03125, 0.25, 0.03125, 0.3125, 2.98e-08, 0.3125, 2.98e-08, 0.25, 0.03125, 0.6875, 0.03125, 0.75, 2.98e-08, 0.75, 2.98e-08, 0.6875, 0.03125, 0.1875, 0.03125, 0.25, 2.98e-08, 0.25, 0.0, 0.1875, 0.03125, 0.625, 0.03125, 0.6875, 2.98e-08, 0.6875, 0.0, 0.625, 0.03125, 0.125, 0.03125, 0.1875, 0.0, 0.1875, 2.98e-08, 0.125, 0.03125, 0.5625, 0.03125, 0.625, 0.0, 0.625, 0.0, 0.5625, 0.03125, 0.0625, 0.03125, 0.125, 2.98e-08, 0.125, 8.941e-08, 0.0625, 0.03125, 0.5, 0.03125, 0.5625, 0.0, 0.5625, 0.0, 0.5, 1.0, 0.6875, 1.0, 0.75, 0.9688, 0.75, 0.9688, 0.6875, 1.0, 0.1875, 1.0, 0.25, 0.9688, 0.25, 0.9688, 0.1875, 1.0, 0.625, 1.0, 0.6875, 0.9688, 0.6875, 0.9688, 0.625, 1.0, 0.125, 1.0, 0.1875, 0.9688, 0.1875, 0.9688, 0.125, 1.0, 0.5625, 1.0, 0.625, 0.9688, 0.625, 0.9688, 0.5625, 1.0, 0.0625, 1.0, 0.125, 0.9688, 0.125, 0.9688, 0.0625, 1.0, 0.5, 1.0, 0.5625, 0.9688, 0.5625, 0.9687, 0.5, 1.0, 0.9375, 0.9844, 1.0, 0.9688, 0.9375, 0.9844, 0.0, 1.0, 0.0625, 0.9688, 0.0625, 1.0, 0.4375, 1.0, 0.5, 0.9687, 0.5, 0.9688, 0.4375, 1.0, 0.875, 1.0, 0.9375, 0.9688, 0.9375, 0.9688, 0.875, 1.0, 0.375, 1.0, 0.4375, 0.9688, 0.4375, 0.9687, 0.375, 1.0, 0.8125, 1.0, 0.875, 0.9688, 0.875, 0.9688, 0.8125, 1.0, 0.3125, 1.0, 0.375, 0.9687, 0.375, 0.9688, 0.3125, 1.0, 0.75, 1.0, 0.8125, 0.9688, 0.8125, 0.9688, 0.75, 1.0, 0.25, 1.0, 0.3125, 0.9688, 0.3125, 0.9688, 0.25, 0.9688, 0.4375, 0.9687, 0.5, 0.9375, 0.5, 0.9375, 0.4375, 0.9688, 0.875, 0.9688, 0.9375, 0.9375, 0.9375, 0.9375, 0.875, 0.9687, 0.375, 0.9688, 0.4375, 0.9375, 0.4375, 0.9375, 0.375, 0.9688, 0.8125, 0.9688, 0.875, 0.9375, 0.875, 0.9375, 0.8125, 0.9688, 0.3125, 0.9687, 0.375, 0.9375, 0.375, 0.9375, 0.3125, 0.9688, 0.75, 0.9688, 0.8125, 0.9375, 0.8125, 0.9375, 0.75, 0.9688, 0.25, 0.9688, 0.3125, 0.9375, 0.3125, 0.9375, 0.25, 0.9688, 0.6875, 0.9688, 0.75, 0.9375, 0.75, 0.9375, 0.6875, 0.9688, 0.1875, 0.9688, 0.25, 0.9375, 0.25, 0.9375, 0.1875, 0.9688, 0.625, 0.9688, 0.6875, 0.9375, 0.6875, 0.9375, 0.625, 0.9688, 0.125, 0.9688, 0.1875, 0.9375, 0.1875, 0.9375, 0.125, 0.9688, 0.5625, 0.9688, 0.625, 0.9375, 0.625, 0.9375, 0.5625, 0.9688, 0.0625, 0.9688, 0.125, 0.9375, 0.125, 0.9375, 0.0625, 0.9687, 0.5, 0.9688, 0.5625, 0.9375, 0.5625, 0.9375, 0.5, 0.9688, 0.9375, 0.9531, 1.0, 0.9375, 0.9375, 0.9531, 0.0, 0.9688, 0.0625, 0.9375, 0.0625, 0.9375, 0.1875, 0.9375, 0.25, 0.9062, 0.25, 0.9062, 0.1875, 0.9375, 0.625, 0.9375, 0.6875, 0.9062, 0.6875, 0.9062, 0.625, 0.9375, 0.125, 0.9375, 0.1875, 0.9062, 0.1875, 0.9062, 0.125, 0.9375, 0.5625, 0.9375, 0.625, 0.9062, 0.625, 0.9062, 0.5625, 0.9375, 0.0625, 0.9375, 0.125, 0.9062, 0.125, 0.9062, 0.0625, 0.9375, 0.5, 0.9375, 0.5625, 0.9062, 0.5625, 0.9062, 0.5, 0.9375, 0.9375, 0.9219, 1.0, 0.9062, 0.9375, 0.9219, 0.0, 0.9375, 0.0625, 0.9062, 0.0625, 0.9375, 0.4375, 0.9375, 0.5, 0.9062, 0.5, 0.9062, 0.4375, 0.9375, 0.875, 0.9375, 0.9375, 0.9062, 0.9375, 0.9062, 0.875, 0.9375, 0.375, 0.9375, 0.4375, 0.9062, 0.4375, 0.9062, 0.375, 0.9375, 0.8125, 0.9375, 0.875, 0.9062, 0.875, 0.9062, 0.8125, 0.9375, 0.3125, 0.9375, 0.375, 0.9062, 0.375, 0.9062, 0.3125, 0.9375, 0.75, 0.9375, 0.8125, 0.9062, 0.8125, 0.9062, 0.75, 0.9375, 0.25, 0.9375, 0.3125, 0.9062, 0.3125, 0.9062, 0.25, 0.9375, 0.6875, 0.9375, 0.75, 0.9062, 0.75, 0.9062, 0.6875, 0.9062, 0.875, 0.9062, 0.9375, 0.875, 0.9375, 0.875, 0.875, 0.9062, 0.375, 0.9062, 0.4375, 0.875, 0.4375, 0.875, 0.375, 0.9062, 0.8125, 0.9062, 0.875, 0.875, 0.875, 0.875, 0.8125, 0.9062, 0.3125, 0.9062, 0.375, 0.875, 0.375, 0.875, 0.3125, 0.9062, 0.75, 0.9062, 0.8125, 0.875, 0.8125, 0.875, 0.75, 0.9062, 0.25, 0.9062, 0.3125, 0.875, 0.3125, 0.875, 0.25, 0.9062, 0.6875, 0.9062, 0.75, 0.875, 0.75, 0.875, 0.6875, 0.9062, 0.1875, 0.9062, 0.25, 0.875, 0.25, 0.875, 0.1875, 0.9062, 0.625, 0.9062, 0.6875, 0.875, 0.6875, 0.875, 0.625, 0.9062, 0.125, 0.9062, 0.1875, 0.875, 0.1875, 0.875, 0.125, 0.9062, 0.5625, 0.9062, 0.625, 0.875, 0.625, 0.875, 0.5625, 0.9062, 0.0625, 0.9062, 0.125, 0.875, 0.125, 0.875, 0.0625, 0.9062, 0.5, 0.9062, 0.5625, 0.875, 0.5625, 0.875, 0.5, 0.9062, 0.9375, 0.8906, 1.0, 0.875, 0.9375, 0.8906, 0.0, 0.9062, 0.0625, 0.875, 0.0625, 0.9062, 0.4375, 0.9062, 0.5, 0.875, 0.5, 0.875, 0.4375, 0.875, 0.625, 0.875, 0.6875, 0.8438, 0.6875, 0.8438, 0.625, 0.875, 0.125, 0.875, 0.1875, 0.8438, 0.1875, 0.8438, 0.125, 0.875, 0.5625, 0.875, 0.625, 0.8438, 0.625, 0.8438, 0.5625, 0.875, 0.0625, 0.875, 0.125, 0.8438, 0.125, 0.8438, 0.0625, 0.875, 0.5, 0.875, 0.5625, 0.8438, 0.5625, 0.8437, 0.5, 0.875, 0.9375, 0.8594, 1.0, 0.8438, 0.9375, 0.8594, 0.0, 0.875, 0.0625, 0.8438, 0.0625, 0.875, 0.4375, 0.875, 0.5, 0.8437, 0.5, 0.8438, 0.4375, 0.875, 0.875, 0.875, 0.9375, 0.8438, 0.9375, 0.8438, 0.875, 0.875, 0.375, 0.875, 0.4375, 0.8438, 0.4375, 0.8438, 0.375, 0.875, 0.8125, 0.875, 0.875, 0.8438, 0.875, 0.8438, 0.8125, 0.875, 0.3125, 0.875, 0.375, 0.8438, 0.375, 0.8438, 0.3125, 0.875, 0.75, 0.875, 0.8125, 0.8438, 0.8125, 0.8438, 0.75, 0.875, 0.25, 0.875, 0.3125, 0.8438, 0.3125, 0.8438, 0.25, 0.875, 0.6875, 0.875, 0.75, 0.8438, 0.75, 0.8438, 0.6875, 0.875, 0.1875, 0.875, 0.25, 0.8438, 0.25, 0.8438, 0.1875, 0.8438, 0.375, 0.8438, 0.4375, 0.8125, 0.4375, 0.8125, 0.375, 0.8438, 0.8125, 0.8438, 0.875, 0.8125, 0.875, 0.8125, 0.8125, 0.8438, 0.3125, 0.8438, 0.375, 0.8125, 0.375, 0.8125, 0.3125, 0.8438, 0.75, 0.8438, 0.8125, 0.8125, 0.8125, 0.8125, 0.75, 0.8438, 0.25, 0.8438, 0.3125, 0.8125, 0.3125, 0.8125, 0.25, 0.8438, 0.6875, 0.8438, 0.75, 0.8125, 0.75, 0.8125, 0.6875, 0.8438, 0.1875, 0.8438, 0.25, 0.8125, 0.25, 0.8125, 0.1875, 0.8438, 0.625, 0.8438, 0.6875, 0.8125, 0.6875, 0.8125, 0.625, 0.8438, 0.125, 0.8438, 0.1875, 0.8125, 0.1875, 0.8125, 0.125, 0.8438, 0.5625, 0.8438, 0.625, 0.8125, 0.625, 0.8125, 0.5625, 0.8438, 0.0625, 0.8438, 0.125, 0.8125, 0.125, 0.8125, 0.0625, 0.8437, 0.5, 0.8438, 0.5625, 0.8125, 0.5625, 0.8125, 0.5, 0.8438, 0.9375, 0.8281, 1.0, 0.8125, 0.9375, 0.8281, 0.0, 0.8438, 0.0625, 0.8125, 0.0625, 0.8438, 0.4375, 0.8437, 0.5, 0.8125, 0.5, 0.8125, 0.4375, 0.8438, 0.875, 0.8438, 0.9375, 0.8125, 0.9375, 0.8125, 0.875, 0.8125, 0.125, 0.8125, 0.1875, 0.7812, 0.1875, 0.7812, 0.125, 0.8125, 0.5625, 0.8125, 0.625, 0.7812, 0.625, 0.7812, 0.5625, 0.8125, 0.0625, 0.8125, 0.125, 0.7812, 0.125, 0.7812, 0.0625, 0.8125, 0.5, 0.8125, 0.5625, 0.7812, 0.5625, 0.7812, 0.5, 0.8125, 0.9375, 0.7969, 1.0, 0.7812, 0.9375, 0.7969, 0.0, 0.8125, 0.0625, 0.7812, 0.0625, 0.8125, 0.4375, 0.8125, 0.5, 0.7812, 0.5, 0.7812, 0.4375, 0.8125, 0.875, 0.8125, 0.9375, 0.7812, 0.9375, 0.7812, 0.875, 0.8125, 0.375, 0.8125, 0.4375, 0.7812, 0.4375, 0.7812, 0.375, 0.8125, 0.8125, 0.8125, 0.875, 0.7812, 0.875, 0.7812, 0.8125, 0.8125, 0.3125, 0.8125, 0.375, 0.7812, 0.375, 0.7812, 0.3125, 0.8125, 0.75, 0.8125, 0.8125, 0.7812, 0.8125, 0.7812, 0.75, 0.8125, 0.25, 0.8125, 0.3125, 0.7812, 0.3125, 0.7812, 0.25, 0.8125, 0.6875, 0.8125, 0.75, 0.7812, 0.75, 0.7812, 0.6875, 0.8125, 0.1875, 0.8125, 0.25, 0.7812, 0.25, 0.7812, 0.1875, 0.8125, 0.625, 0.8125, 0.6875, 0.7812, 0.6875, 0.7812, 0.625, 0.7812, 0.3125, 0.7812, 0.375, 0.75, 0.375, 0.75, 0.3125, 0.7812, 0.75, 0.7812, 0.8125, 0.75, 0.8125, 0.75, 0.75, 0.7812, 0.25, 0.7812, 0.3125, 0.75, 0.3125, 0.75, 0.25, 0.7812, 0.6875, 0.7812, 0.75, 0.75, 0.75, 0.75, 0.6875, 0.7812, 0.1875, 0.7812, 0.25, 0.75, 0.25, 0.75, 0.1875, 0.7812, 0.625, 0.7812, 0.6875, 0.75, 0.6875, 0.75, 0.625, 0.7812, 0.125, 0.7812, 0.1875, 0.75, 0.1875, 0.75, 0.125, 0.7812, 0.5625, 0.7812, 0.625, 0.75, 0.625, 0.75, 0.5625, 0.7812, 0.0625, 0.7812, 0.125, 0.75, 0.125, 0.75, 0.0625, 0.7812, 0.5, 0.7812, 0.5625, 0.75, 0.5625, 0.75, 0.5, 0.7812, 0.9375, 0.7656, 1.0, 0.75, 0.9375, 0.7656, 0.0, 0.7812, 0.0625, 0.75, 0.0625, 0.7812, 0.4375, 0.7812, 0.5, 0.75, 0.5, 0.75, 0.4375, 0.7812, 0.875, 0.7812, 0.9375, 0.75, 0.9375, 0.75, 0.875, 0.7812, 0.375, 0.7812, 0.4375, 0.75, 0.4375, 0.75, 0.375, 0.7812, 0.8125, 0.7812, 0.875, 0.75, 0.875, 0.75, 0.8125, 0.09375, 0.5, 0.125, 0.5, 0.125, 0.5, 0.09375, 0.5, 0.1562, 0.5, 0.1875, 0.5, 0.1875, 0.5, 0.1562, 0.5, 0.0625, 0.5, 0.09375, 0.5, 0.09375, 0.5, 0.0625, 0.5, 0.125, 0.5, 0.1562, 0.5, 0.1562, 0.5, 0.125, 0.5, 0.1875, 0.5, 0.2187, 0.5, 0.2187, 0.5, 0.1875, 0.5, 0.0625, 0.5, 0.03125, 0.5, 0.03125, 0.5, 0.0625, 0.5, 0.2187, 0.5, 0.2135, 0.5, 0.2187, 0.5, 0.25, 0.5, 0.125, 0.5, 0.09375, 0.5, 0.09375, 0.5, 0.125, 0.5, 0.03125, 0.5, 0.0625, 0.5, 0.0625, 0.5, 0.03125, 0.5, 0.1875, 0.5, 0.1562, 0.5, 0.1562, 0.5, 0.1875, 0.5, 0.1562, 0.5, 0.1875, 0.5, 0.1875, 0.5, 0.1562, 0.5, 0.0625, 0.5, 0.09375, 0.5, 0.09375, 0.5, 0.0625, 0.5, 0.1875, 0.5, 0.1875, 0.5, 0.1875, 0.5, 0.1875, 0.5, 0.09375, 0.5, 0.125, 0.5, 0.125, 0.5, 0.09375, 0.5, 0.125, 0.5, 0.1562, 0.5, 0.1562, 0.5, 0.125, 0.5, 0.09375, 0.5, 0.0625, 0.5, 0.0625, 0.5, 0.09375, 0.5, 0.0, 0.5, 0.03125, 0.5, 0.03125, 0.5, 0.0, 0.5, 0.03125, 0.5, 0.0, 0.5, 0.0, 0.5, 0.03125, 0.5, 0.1562, 0.5, 0.125, 0.5, 0.125, 0.5, 0.1562, 0.5, 0.1875, 0.5, 0.2187, 0.5, 0.2187, 0.5, 0.1875, 0.5, 0.03125, 0.5, 0.0625, 0.5, 0.0625, 0.5, 0.03125, 0.5, 0.09375, 0.5, 0.0625, 0.5, 0.0625, 0.5, 0.09375, 0.5, 0.03125, 0.5, 0.0, 0.5, 0.0, 0.5, 0.03125, 0.5, 0.1875, 0.5, 0.1562, 0.5, 0.1562, 0.5, 0.1875, 0.5, 0.125, 0.5, 0.09375, 0.5, 0.09375, 0.5, 0.125, 0.5, 0.0625, 0.5, 0.03125, 0.5, 0.03125, 0.5, 0.0625, 0.5, 0.2187, 0.5, 0.1875, 0.5, 0.1875, 0.5, 0.2135, 0.5, 0.1562, 0.5, 0.125, 0.5, 0.125, 0.5, 0.1562, 0.5, 0.0, 0.5, 0.03125, 0.5, 0.03125, 0.5, 0.0, 0.5, 0.25, 0.4375, 0.25, 0.5, 0.2224, 0.5, 0.2224, 0.4375, 0.25, 0.0625, 0.25, 0.125, 0.2188, 0.125, 0.2188, 0.0625, 0.0, 0.5, 0.03125, 0.5, 0.03125, 0.5, 0.0, 0.5, 0.1562, 0.5, 0.125, 0.5, 0.125, 0.5, 0.1562, 0.5, 0.2135, 0.5, 0.1875, 0.5, 0.1875, 0.5, 0.2187, 0.5, 0.0625, 0.5, 0.03125, 0.5, 0.03125, 0.5, 0.0625, 0.5, 0.125, 0.5, 0.09375, 0.5, 0.09375, 0.5, 0.125, 0.5, 0.1875, 0.5, 0.1562, 0.5, 0.1562, 0.5, 0.1875, 0.5, 0.03125, 0.5, 0.0, 0.5, 0.0, 0.5, 0.03125, 0.5, 0.09375, 0.5, 0.0625, 0.5, 0.0625, 0.5, 0.09375, 0.5, 0.03125, 0.5, 0.0625, 0.5, 0.0625, 0.5, 0.03125, 0.5, 0.09375, 0.5, 0.125, 0.5, 0.125, 0.5, 0.09375, 0.5, 0.1562, 0.5, 0.1875, 0.5, 0.1875, 0.5, 0.1562, 0.5, 0.0625, 0.5, 0.09375, 0.5, 0.09375, 0.5, 0.0625, 0.5, 0.125, 0.5, 0.1562, 0.5, 0.1562, 0.5, 0.125, 0.5, 0.2135, 0.5, 0.1875, 0.5, 0.1875, 0.5, 0.2135, 0.5, 0.2187, 0.5, 0.2135, 0.5, 0.2135, 0.5, 0.2187, 0.5, 0.3333, 1.0, 0.5, 1.0, 0.5, 1.0, 0.3333, 1.0, 0.5, 1.0, 0.6667, 1.0, 0.6667, 1.0, 0.5, 1.0, 0.8333, 1.0, 1.0, 1.0, 1.0, 1.0, 0.8333, 1.0, -8.941e-08, 1.0, 0.1667, 1.0, 0.1667, 1.0, -8.941e-08, 1.0, 0.6667, 1.0, 0.8333, 1.0, 0.8333, 1.0, 0.6667, 1.0, 0.4578, 0.37, 0.25, 0.49, 0.04215, 0.37, 0.04215, 0.13, 0.25, 0.01, 0.4578, 0.13, 1.0, 0.5, 1.0, 1.0, 0.8333, 1.0, 0.8333, 0.5, 0.8333, 0.5, 0.8333, 1.0, 0.6667, 1.0, 0.6667, 0.5, 0.6667, 0.5, 0.6667, 1.0, 0.5, 1.0, 0.5, 0.5, 0.5, 0.5, 0.5, 1.0, 0.3333, 1.0, 0.3333, 0.5, 0.1667, 1.0, 0.3333, 1.0, 0.3333, 1.0, 0.1667, 1.0, 0.3333, 0.5, 0.3333, 1.0, 0.1667, 1.0, 0.1667, 0.5, 0.1667, 0.5, 0.1667, 1.0, -8.941e-08, 1.0, -8.941e-08, 0.5, 0.75, 0.49, 0.9578, 0.37, 0.9578, 0.13, 0.75, 0.01, 0.5422, 0.13, 0.5422, 0.37, 0.3333, 1.0, 0.5, 1.0, 0.5, 1.0, 0.3333, 1.0, 0.5, 1.0, 0.6667, 1.0, 0.6667, 1.0, 0.5, 1.0, 0.8333, 1.0, 1.0, 1.0, 1.0, 1.0, 0.8333, 1.0, -8.941e-08, 1.0, 0.1667, 1.0, 0.1667, 1.0, -8.941e-08, 1.0, 0.6667, 1.0, 0.8333, 1.0, 0.8333, 1.0, 0.6667, 1.0, 0.4578, 0.37, 0.25, 0.49, 0.04215, 0.37, 0.04215, 0.13, 0.25, 0.01, 0.4578, 0.13, 1.0, 0.5, 1.0, 1.0, 0.8333, 1.0, 0.8333, 0.5, 0.8333, 0.5, 0.8333, 1.0, 0.6667, 1.0, 0.6667, 0.5, 0.6667, 0.5, 0.6667, 1.0, 0.5, 1.0, 0.5, 0.5, 0.5, 0.5, 0.5, 1.0, 0.3333, 1.0, 0.3333, 0.5, 0.1667, 1.0, 0.3333, 1.0, 0.3333, 1.0, 0.1667, 1.0, 0.3333, 0.5, 0.3333, 1.0, 0.1667, 1.0, 0.1667, 0.5, 0.1667, 0.5, 0.1667, 1.0, -8.941e-08, 1.0, -8.941e-08, 0.5, 0.75, 0.49, 0.9578, 0.37, 0.9578, 0.13, 0.75, 0.01, 0.5422, 0.13, 0.5422, 0.37, 0.3333, 1.0, 0.5, 1.0, 0.5, 1.0, 0.3333, 1.0, 0.5, 1.0, 0.6667, 1.0, 0.6667, 1.0, 0.5, 1.0, 0.8333, 1.0, 1.0, 1.0, 1.0, 1.0, 0.8333, 1.0, -8.941e-08, 1.0, 0.1667, 1.0, 0.1667, 1.0, -8.941e-08, 1.0, 0.6667, 1.0, 0.8333, 1.0, 0.8333, 1.0, 0.6667, 1.0, 0.4578, 0.37, 0.25, 0.49, 0.04215, 0.37, 0.04215, 0.13, 0.25, 0.01, 0.4578, 0.13, 1.0, 0.5, 1.0, 1.0, 0.8333, 1.0, 0.8333, 0.5, 0.8333, 0.5, 0.8333, 1.0, 0.6667, 1.0, 0.6667, 0.5, 0.6667, 0.5, 0.6667, 1.0, 0.5, 1.0, 0.5, 0.5, 0.5, 0.5, 0.5, 1.0, 0.3333, 1.0, 0.3333, 0.5, 0.1667, 1.0, 0.3333, 1.0, 0.3333, 1.0, 0.1667, 1.0, 0.3333, 0.5, 0.3333, 1.0, 0.1667, 1.0, 0.1667, 0.5, 0.1667, 0.5, 0.1667, 1.0, -8.941e-08, 1.0, -8.941e-08, 0.5, 0.75, 0.49, 0.9578, 0.37, 0.9578, 0.13, 0.75, 0.01, 0.5422, 0.13, 0.5422, 0.37, 0.3333, 1.0, 0.5, 1.0, 0.5, 1.0, 0.3333, 1.0, 0.5, 1.0, 0.6667, 1.0, 0.6667, 1.0, 0.5, 1.0, 0.8333, 1.0, 1.0, 1.0, 1.0, 1.0, 0.8333, 1.0, -8.941e-08, 1.0, 0.1667, 1.0, 0.1667, 1.0, -8.941e-08, 1.0, 0.6667, 1.0, 0.8333, 1.0, 0.8333, 1.0, 0.6667, 1.0, 0.4578, 0.37, 0.25, 0.49, 0.04215, 0.37, 0.04215, 0.13, 0.25, 0.01, 0.4578, 0.13, 1.0, 0.5, 1.0, 1.0, 0.8333, 1.0, 0.8333, 0.5, 0.8333, 0.5, 0.8333, 1.0, 0.6667, 1.0, 0.6667, 0.5, 0.6667, 0.5, 0.6667, 1.0, 0.5, 1.0, 0.5, 0.5, 0.5, 0.5, 0.5, 1.0, 0.3333, 1.0, 0.3333, 0.5, 0.1667, 1.0, 0.3333, 1.0, 0.3333, 1.0, 0.1667, 1.0, 0.3333, 0.5, 0.3333, 1.0, 0.1667, 1.0, 0.1667, 0.5, 0.1667, 0.5, 0.1667, 1.0, -8.941e-08, 1.0, -8.941e-08, 0.5, 0.75, 0.49, 0.9578, 0.37, 0.9578, 0.13, 0.75, 0.01, 0.5422, 0.13, 0.5422, 0.37, 0.3333, 1.0, 0.5, 1.0, 0.5, 1.0, 0.3333, 1.0, 0.5, 1.0, 0.6667, 1.0, 0.6667, 1.0, 0.5, 1.0, 0.8333, 1.0, 1.0, 1.0, 1.0, 1.0, 0.8333, 1.0, -8.941e-08, 1.0, 0.1667, 1.0, 0.1667, 1.0, -8.941e-08, 1.0, 0.6667, 1.0, 0.8333, 1.0, 0.8333, 1.0, 0.6667, 1.0, 0.4578, 0.37, 0.25, 0.49, 0.04215, 0.37, 0.04215, 0.13, 0.25, 0.01, 0.4578, 0.13, 1.0, 0.5, 1.0, 1.0, 0.8333, 1.0, 0.8333, 0.5, 0.8333, 0.5, 0.8333, 1.0, 0.6667, 1.0, 0.6667, 0.5, 0.6667, 0.5, 0.6667, 1.0, 0.5, 1.0, 0.5, 0.5, 0.5, 0.5, 0.5, 1.0, 0.3333, 1.0, 0.3333, 0.5, 0.1667, 1.0, 0.3333, 1.0, 0.3333, 1.0, 0.1667, 1.0, 0.3333, 0.5, 0.3333, 1.0, 0.1667, 1.0, 0.1667, 0.5, 0.1667, 0.5, 0.1667, 1.0, -8.941e-08, 1.0, -8.941e-08, 0.5, 0.75, 0.49, 0.9578, 0.37, 0.9578, 0.13, 0.75, 0.01, 0.5422, 0.13, 0.5422, 0.37, 0.3333, 1.0, 0.5, 1.0, 0.5, 1.0, 0.3333, 1.0, 0.5, 1.0, 0.6667, 1.0, 0.6667, 1.0, 0.5, 1.0, 0.8333, 1.0, 1.0, 1.0, 1.0, 1.0, 0.8333, 1.0, -8.941e-08, 1.0, 0.1667, 1.0, 0.1667, 1.0, -8.941e-08, 1.0, 0.6667, 1.0, 0.8333, 1.0, 0.8333, 1.0, 0.6667, 1.0, 0.4578, 0.37, 0.25, 0.49, 0.04215, 0.37, 0.04215, 0.13, 0.25, 0.01, 0.4578, 0.13, 1.0, 0.5, 1.0, 1.0, 0.8333, 1.0, 0.8333, 0.5, 0.8333, 0.5, 0.8333, 1.0, 0.6667, 1.0, 0.6667, 0.5, 0.6667, 0.5, 0.6667, 1.0, 0.5, 1.0, 0.5, 0.5, 0.5, 0.5, 0.5, 1.0, 0.3333, 1.0, 0.3333, 0.5, 0.1667, 1.0, 0.3333, 1.0, 0.3333, 1.0, 0.1667, 1.0, 0.3333, 0.5, 0.3333, 1.0, 0.1667, 1.0, 0.1667, 0.5, 0.1667, 0.5, 0.1667, 1.0, -8.941e-08, 1.0, -8.941e-08, 0.5, 0.75, 0.49, 0.9578, 0.37, 0.9578, 0.13, 0.75, 0.01, 0.5422, 0.13, 0.5422, 0.37, 0.3333, 1.0, 0.5, 1.0, 0.5, 1.0, 0.3333, 1.0, 0.5, 1.0, 0.6667, 1.0, 0.6667, 1.0, 0.5, 1.0, 0.8333, 1.0, 1.0, 1.0, 1.0, 1.0, 0.8333, 1.0, -8.941e-08, 1.0, 0.1667, 1.0, 0.1667, 1.0, -8.941e-08, 1.0, 0.6667, 1.0, 0.8333, 1.0, 0.8333, 1.0, 0.6667, 1.0, 0.4578, 0.37, 0.25, 0.49, 0.04215, 0.37, 0.04215, 0.13, 0.25, 0.01, 0.4578, 0.13, 1.0, 0.5, 1.0, 1.0, 0.8333, 1.0, 0.8333, 0.5, 0.8333, 0.5, 0.8333, 1.0, 0.6667, 1.0, 0.6667, 0.5, 0.6667, 0.5, 0.6667, 1.0, 0.5, 1.0, 0.5, 0.5, 0.5, 0.5, 0.5, 1.0, 0.3333, 1.0, 0.3333, 0.5, 0.1667, 1.0, 0.3333, 1.0, 0.3333, 1.0, 0.1667, 1.0, 0.3333, 0.5, 0.3333, 1.0, 0.1667, 1.0, 0.1667, 0.5, 0.1667, 0.5, 0.1667, 1.0, -8.941e-08, 1.0, -8.941e-08, 0.5, 0.75, 0.49, 0.9578, 0.37, 0.9578, 0.13, 0.75, 0.01, 0.5422, 0.13, 0.5422, 0.37, 0.3333, 1.0, 0.5, 1.0, 0.5, 1.0, 0.3333, 1.0, 0.5, 1.0, 0.6667, 1.0, 0.6667, 1.0, 0.5, 1.0, 0.8333, 1.0, 1.0, 1.0, 1.0, 1.0, 0.8333, 1.0, -8.941e-08, 1.0, 0.1667, 1.0, 0.1667, 1.0, -8.941e-08, 1.0, 0.6667, 1.0, 0.8333, 1.0, 0.8333, 1.0, 0.6667, 1.0, 0.4578, 0.37, 0.25, 0.49, 0.04215, 0.37, 0.04215, 0.13, 0.25, 0.01, 0.4578, 0.13, 1.0, 0.5, 1.0, 1.0, 0.8333, 1.0, 0.8333, 0.5, 0.8333, 0.5, 0.8333, 1.0, 0.6667, 1.0, 0.6667, 0.5, 0.6667, 0.5, 0.6667, 1.0, 0.5, 1.0, 0.5, 0.5, 0.5, 0.5, 0.5, 1.0, 0.3333, 1.0, 0.3333, 0.5, 0.1667, 1.0, 0.3333, 1.0, 0.3333, 1.0, 0.1667, 1.0, 0.3333, 0.5, 0.3333, 1.0, 0.1667, 1.0, 0.1667, 0.5, 0.1667, 0.5, 0.1667, 1.0, -8.941e-08, 1.0, -8.941e-08, 0.5, 0.75, 0.49, 0.9578, 0.37, 0.9578, 0.13, 0.75, 0.01, 0.5422, 0.13, 0.5422, 0.37, 0.75, 0.125, 0.75, 0.25, 0.625, 0.25, 0.625, 0.125, 0.75, 0.375, 0.75, 0.5, 0.625, 0.5, 0.625, 0.375, 0.75, 0.625, 0.75, 0.75, 0.625, 0.75, 0.625, 0.625, 0.75, 0.875, 0.6875, 1.0, 0.625, 0.875, 0.6875, 0.0, 0.75, 0.125, 0.625, 0.125, 0.75, 0.25, 0.75, 0.375, 0.625, 0.375, 0.625, 0.25, 0.75, 0.5, 0.75, 0.625, 0.625, 0.625, 0.625, 0.5, 0.75, 0.75, 0.75, 0.875, 0.625, 0.875, 0.625, 0.75, 0.5625, 0.0, 0.625, 0.125, 0.5, 0.125, 0.625, 0.25, 0.625, 0.375, 0.5, 0.375, 0.5, 0.25, 0.625, 0.5, 0.625, 0.625, 0.5, 0.625, 0.5, 0.5, 0.625, 0.75, 0.625, 0.875, 0.5, 0.875, 0.5, 0.75, 0.625, 0.125, 0.625, 0.25, 0.5, 0.25, 0.5, 0.125, 0.625, 0.375, 0.625, 0.5, 0.5, 0.5, 0.5, 0.375, 0.625, 0.625, 0.625, 0.75, 0.5, 0.75, 0.5, 0.625, 0.625, 0.875, 0.5625, 1.0, 0.5, 0.875, 0.5, 0.5, 0.5, 0.625, 0.375, 0.625, 0.375, 0.5, 0.5, 0.75, 0.5, 0.875, 0.375, 0.875, 0.375, 0.75, 0.5, 0.125, 0.5, 0.25, 0.375, 0.25, 0.375, 0.125, 0.5, 0.375, 0.5, 0.5, 0.375, 0.5, 0.375, 0.375, 0.5, 0.625, 0.5, 0.75, 0.375, 0.75, 0.375, 0.625, 0.5, 0.875, 0.4375, 1.0, 0.375, 0.875, 0.4375, 0.0, 0.5, 0.125, 0.375, 0.125, 0.5, 0.25, 0.5, 0.375, 0.375, 0.375, 0.375, 0.25, 0.375, 0.125, 0.375, 0.25, 0.25, 0.25, 0.25, 0.125, 0.375, 0.375, 0.375, 0.5, 0.25, 0.5, 0.25, 0.375, 0.375, 0.625, 0.375, 0.75, 0.25, 0.75, 0.25, 0.625, 0.375, 0.875, 0.3125, 1.0, 0.25, 0.875, 0.3125, 0.0, 0.375, 0.125, 0.25, 0.125, 0.375, 0.25, 0.375, 0.375, 0.25, 0.375, 0.25, 0.25, 0.375, 0.5, 0.375, 0.625, 0.25, 0.625, 0.25, 0.5, 0.375, 0.75, 0.375, 0.875, 0.25, 0.875, 0.25, 0.75, 0.25, 0.625, 0.25, 0.75, 0.125, 0.75, 0.125, 0.625, 0.25, 0.875, 0.1875, 1.0, 0.125, 0.875, 0.1875, 0.0, 0.25, 0.125, 0.125, 0.125, 0.25, 0.25, 0.25, 0.375, 0.125, 0.375, 0.125, 0.25, 0.25, 0.5, 0.25, 0.625, 0.125, 0.625, 0.125, 0.5, 0.25, 0.75, 0.25, 0.875, 0.125, 0.875, 0.125, 0.75, 0.25, 0.125, 0.25, 0.25, 0.125, 0.25, 0.125, 0.125, 0.25, 0.375, 0.25, 0.5, 0.125, 0.5, 0.125, 0.375, 0.0625, 0.0, 0.125, 0.125, 0.0, 0.125, 0.125, 0.25, 0.125, 0.375, 0.0, 0.375, 0.0, 0.25, 0.125, 0.5, 0.125, 0.625, 0.0, 0.625, 0.0, 0.5, 0.125, 0.75, 0.125, 0.875, 0.0, 0.875, 0.0, 0.75, 0.125, 0.125, 0.125, 0.25, 0.0, 0.25, 0.0, 0.125, 0.125, 0.375, 0.125, 0.5, 0.0, 0.5, 0.0, 0.375, 0.125, 0.625, 0.125, 0.75, 0.0, 0.75, 0.0, 0.625, 0.125, 0.875, 0.0625, 1.0, 0.0, 0.875, 1.0, 0.75, 1.0, 0.875, 0.875, 0.875, 0.875, 0.75, 1.0, 0.125, 1.0, 0.25, 0.875, 0.25, 0.875, 0.125, 1.0, 0.375, 1.0, 0.5, 0.875, 0.5, 0.875, 0.375, 1.0, 0.625, 1.0, 0.75, 0.875, 0.75, 0.875, 0.625, 1.0, 0.875, 0.9375, 1.0, 0.875, 0.875, 0.9375, 0.0, 1.0, 0.125, 0.875, 0.125, 1.0, 0.25, 1.0, 0.375, 0.875, 0.375, 0.875, 0.25, 1.0, 0.5, 1.0, 0.625, 0.875, 0.625, 0.875, 0.5, 0.875, 0.125, 0.875, 0.25, 0.75, 0.25, 0.75, 0.125, 0.875, 0.375, 0.875, 0.5, 0.75, 0.5, 0.75, 0.375, 0.875, 0.625, 0.875, 0.75, 0.75, 0.75, 0.75, 0.625, 0.875, 0.875, 0.8125, 1.0, 0.75, 0.875, 0.8125, 0.0, 0.875, 0.125, 0.75, 0.125, 0.875, 0.25, 0.875, 0.375, 0.75, 0.375, 0.75, 0.25, 0.875, 0.5, 0.875, 0.625, 0.75, 0.625, 0.75, 0.5, 0.875, 0.75, 0.875, 0.875, 0.75, 0.875, 0.75, 0.75])
me_sphere.materials.append(mat_teeth)
me_sphere.materials.append(mat_head)
me_sphere.materials.append(mat_eye)
me_sphere.use_remesh_fix_poles = True
me_sphere.use_remesh_preserve_attributes = False
me_sphere.update()

# ---- objects
ob_light = bpy.data.objects.new('Light', light_light)
ob_camera = bpy.data.objects.new('Camera', cam_camera)
ob_sphere = bpy.data.objects.new('Sphere', me_sphere)

# ---- transforms, parenting, visibility, modifiers, constraints
ob_light.location = (4.076, 1.005, 5.904)
ob_light.rotation_euler = (0.6503, 0.05522, 1.866)
ob_light.lock_rotations_4d = False
ob_light.empty_display_type = 'ARROWS'
ob_light.color = (0.0, 0.0, 0.0, 0.0)
ob_light.lineart.crease_threshold = 0.0
ob_camera.location = (7.359, -6.926, 4.958)
ob_camera.rotation_euler = (1.109, 0.0, 0.8149)
ob_camera.lock_rotations_4d = False
ob_camera.empty_display_type = 'ARROWS'
ob_camera.color = (0.0, 0.0, 0.0, 0.0)
ob_camera.display_type = 'WIRE'
ob_camera.lineart.crease_threshold = 0.0
ob_sphere.location = (0.0, 0.0, 0.0)
_m = ob_sphere.modifiers.new('Mirror', 'MIRROR')
_m.use_clip = True

# ---- collection membership
col_collection.objects.link(ob_light)
col_collection.objects.link(ob_camera)
col_collection.objects.link(ob_sphere)

# ---- scene / render settings (as saved in the file)
scene.camera = ob_camera
scene.frame_start = 1; scene.frame_end = 250; scene.frame_set(1)
scene.render.engine = 'BLENDER_EEVEE_NEXT'
scene.cycles.use_denoising = False
scene.cycles.samples = 128
scene.cycles.sampling_pattern = 'TABULATED_SOBOL'
scene.cycles.use_adaptive_sampling = False
scene.cycles.use_light_tree = False
scene.view_settings.view_transform = 'Filmic'
bpy.context.view_layer.update()
